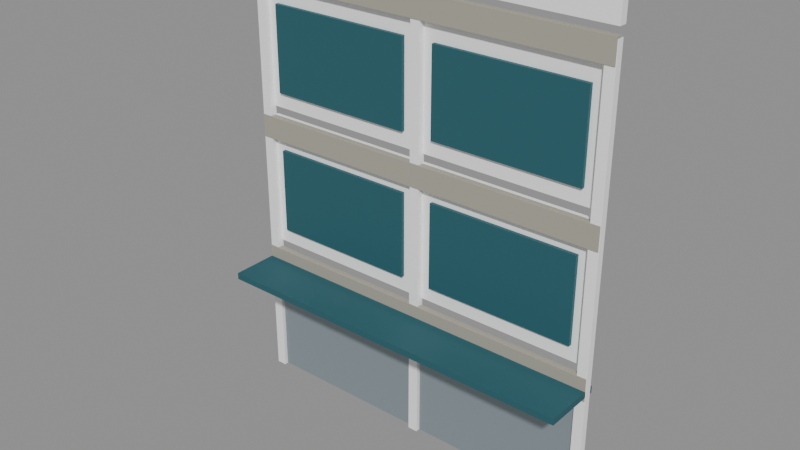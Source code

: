# Source: malaysia-shoplot-facade.blend  (saved by Blender 4.0.36; exported with 4.5.12 LTS)
import bpy
from mathutils import Matrix  # noqa: F401  (used for matrix-valued properties, if any)

bpy.ops.wm.read_factory_settings(use_empty=True)
scene = bpy.context.scene
scene.name = 'Scene'

# ---- materials (node trees are filled in below, after node groups)
mat_white = bpy.data.materials.new('White')
mat_white.use_transparent_shadow = False
mat_white.diffuse_color = (1.0, 1.0, 1.0, 1.0)
mat_satin_metal = bpy.data.materials.new('Satin metal')
mat_satin_metal.use_transparent_shadow = False
mat_satin_metal.diffuse_color = (0.305, 0.3663, 0.3968, 1.0)
mat_muted_teal = bpy.data.materials.new('Muted teal')
mat_muted_teal.use_transparent_shadow = False
mat_muted_teal.diffuse_color = (0.02122, 0.1095, 0.1356, 1.0)
mat_warm_concrete = bpy.data.materials.new('Warm concrete')
mat_warm_concrete.use_transparent_shadow = False
mat_warm_concrete.diffuse_color = (0.3916, 0.3712, 0.3095, 1.0)

# ---- material node trees
mat_white.use_nodes = True; mat_white.node_tree.nodes.clear()
_N = mat_white.node_tree.nodes; _L = mat_white.node_tree.links
n0 = _N.new('ShaderNodeBsdfPrincipled'); n0.name = 'Principled BSDF'; n0.location = (10, 300)
n0.inputs[0].default_value = (1.0, 1.0, 1.0, 1.0)
n0.inputs[2].default_value = 0.6
n0.inputs[3].default_value = 1.45
n1 = _N.new('ShaderNodeOutputMaterial'); n1.name = 'Material Output'; n1.location = (300, 300)
_L.new(n0.outputs[0], n1.inputs[0])
n1.is_active_output = True
mat_satin_metal.use_nodes = True; mat_satin_metal.node_tree.nodes.clear()
_N = mat_satin_metal.node_tree.nodes; _L = mat_satin_metal.node_tree.links
n0 = _N.new('ShaderNodeBsdfPrincipled'); n0.name = 'Principled BSDF'; n0.location = (10, 300)
n0.inputs[0].default_value = (0.305, 0.3663, 0.3968, 1.0)
n0.inputs[1].default_value = 0.35
n0.inputs[2].default_value = 0.48
n0.inputs[3].default_value = 1.45
n1 = _N.new('ShaderNodeOutputMaterial'); n1.name = 'Material Output'; n1.location = (300, 300)
_L.new(n0.outputs[0], n1.inputs[0])
n1.is_active_output = True
mat_muted_teal.use_nodes = True; mat_muted_teal.node_tree.nodes.clear()
_N = mat_muted_teal.node_tree.nodes; _L = mat_muted_teal.node_tree.links
n0 = _N.new('ShaderNodeBsdfPrincipled'); n0.name = 'Principled BSDF'; n0.location = (10, 300)
n0.inputs[0].default_value = (0.02122, 0.1095, 0.1356, 1.0)
n0.inputs[2].default_value = 0.6
n0.inputs[3].default_value = 1.45
n1 = _N.new('ShaderNodeOutputMaterial'); n1.name = 'Material Output'; n1.location = (300, 300)
_L.new(n0.outputs[0], n1.inputs[0])
n1.is_active_output = True
mat_warm_concrete.use_nodes = True; mat_warm_concrete.node_tree.nodes.clear()
_N = mat_warm_concrete.node_tree.nodes; _L = mat_warm_concrete.node_tree.links
n0 = _N.new('ShaderNodeBsdfPrincipled'); n0.name = 'Principled BSDF'; n0.location = (10, 300)
n0.inputs[0].default_value = (0.3916, 0.3712, 0.3095, 1.0)
n0.inputs[2].default_value = 0.85
n0.inputs[3].default_value = 1.45
n1 = _N.new('ShaderNodeOutputMaterial'); n1.name = 'Material Output'; n1.location = (300, 300)
_L.new(n0.outputs[0], n1.inputs[0])
n1.is_active_output = True

# ---- meshes
me_cube_007 = bpy.data.meshes.new('Cube.007')
me_cube_007.from_pydata([(-3.9, -0.04, -1.5), (-3.9, -0.04, 1.5), (-3.9, 0.04, -1.5), (-3.9, 0.04, 1.5), (3.9, -0.04, -1.5), (3.9, -0.04, 1.5), (3.9, 0.04, -1.5), (3.9, 0.04, 1.5)], [], [(0, 1, 3, 2), (2, 3, 7, 6), (6, 7, 5, 4), (4, 5, 1, 0), (2, 6, 4, 0), (7, 3, 1, 5)])
_uv = me_cube_007.uv_layers.new(name='UVMap')
_uv.uv.foreach_set('vector', [0.375, 0.0, 0.625, 0.0, 0.625, 0.25, 0.375, 0.25, 0.375, 0.25, 0.625, 0.25, 0.625, 0.5, 0.375, 0.5, 0.375, 0.5, 0.625, 0.5, 0.625, 0.75, 0.375, 0.75, 0.375, 0.75, 0.625, 0.75, 0.625, 1.0, 0.375, 1.0, 0.125, 0.5, 0.375, 0.5, 0.375, 0.75, 0.125, 0.75, 0.625, 0.5, 0.875, 0.5, 0.875, 0.75, 0.625, 0.75])
me_cube_007.materials.append(mat_white)
me_cube_007.update()
me_cube_008 = bpy.data.meshes.new('Cube.008')
me_cube_008.from_pydata([(-3.9, -0.04, -1.55), (-3.9, -0.04, 1.55), (-3.9, 0.04, -1.55), (-3.9, 0.04, 1.55), (3.9, -0.04, -1.55), (3.9, -0.04, 1.55), (3.9, 0.04, -1.55), (3.9, 0.04, 1.55)], [], [(0, 1, 3, 2), (2, 3, 7, 6), (6, 7, 5, 4), (4, 5, 1, 0), (2, 6, 4, 0), (7, 3, 1, 5)])
_uv = me_cube_008.uv_layers.new(name='UVMap')
_uv.uv.foreach_set('vector', [0.375, 0.0, 0.625, 0.0, 0.625, 0.25, 0.375, 0.25, 0.375, 0.25, 0.625, 0.25, 0.625, 0.5, 0.375, 0.5, 0.375, 0.5, 0.625, 0.5, 0.625, 0.75, 0.375, 0.75, 0.375, 0.75, 0.625, 0.75, 0.625, 1.0, 0.375, 1.0, 0.125, 0.5, 0.375, 0.5, 0.375, 0.75, 0.125, 0.75, 0.625, 0.5, 0.875, 0.5, 0.875, 0.75, 0.625, 0.75])
me_cube_008.materials.append(mat_white)
me_cube_008.update()
me_cube_009 = bpy.data.meshes.new('Cube.009')
me_cube_009.from_pydata([(-1.85, -0.04, -1.4), (-1.85, -0.04, 1.4), (-1.85, 0.04, -1.4), (-1.85, 0.04, 1.4), (1.85, -0.04, -1.4), (1.85, -0.04, 1.4), (1.85, 0.04, -1.4), (1.85, 0.04, 1.4)], [], [(0, 1, 3, 2), (2, 3, 7, 6), (6, 7, 5, 4), (4, 5, 1, 0), (2, 6, 4, 0), (7, 3, 1, 5)])
_uv = me_cube_009.uv_layers.new(name='UVMap')
_uv.uv.foreach_set('vector', [0.375, 0.0, 0.625, 0.0, 0.625, 0.25, 0.375, 0.25, 0.375, 0.25, 0.625, 0.25, 0.625, 0.5, 0.375, 0.5, 0.375, 0.5, 0.625, 0.5, 0.625, 0.75, 0.375, 0.75, 0.375, 0.75, 0.625, 0.75, 0.625, 1.0, 0.375, 1.0, 0.125, 0.5, 0.375, 0.5, 0.375, 0.75, 0.125, 0.75, 0.625, 0.5, 0.875, 0.5, 0.875, 0.75, 0.625, 0.75])
me_cube_009.materials.append(mat_satin_metal)
me_cube_009.update()
me_cube_010 = bpy.data.meshes.new('Cube.010')
me_cube_010.from_pydata([(-1.65, -0.04, -0.95), (-1.65, -0.04, 0.95), (-1.65, 0.04, -0.95), (-1.65, 0.04, 0.95), (1.65, -0.04, -0.95), (1.65, -0.04, 0.95), (1.65, 0.04, -0.95), (1.65, 0.04, 0.95)], [], [(0, 1, 3, 2), (2, 3, 7, 6), (6, 7, 5, 4), (4, 5, 1, 0), (2, 6, 4, 0), (7, 3, 1, 5)])
_uv = me_cube_010.uv_layers.new(name='UVMap')
_uv.uv.foreach_set('vector', [0.375, 0.0, 0.625, 0.0, 0.625, 0.25, 0.375, 0.25, 0.375, 0.25, 0.625, 0.25, 0.625, 0.5, 0.375, 0.5, 0.375, 0.5, 0.625, 0.5, 0.625, 0.75, 0.375, 0.75, 0.375, 0.75, 0.625, 0.75, 0.625, 1.0, 0.375, 1.0, 0.125, 0.5, 0.375, 0.5, 0.375, 0.75, 0.125, 0.75, 0.625, 0.5, 0.875, 0.5, 0.875, 0.75, 0.625, 0.75])
me_cube_010.materials.append(mat_muted_teal)
me_cube_010.update()
me_cube_011 = bpy.data.meshes.new('Cube.011')
me_cube_011.from_pydata([(-1.65, -0.04, -0.95), (-1.65, -0.04, 0.95), (-1.65, 0.04, -0.95), (-1.65, 0.04, 0.95), (1.65, -0.04, -0.95), (1.65, -0.04, 0.95), (1.65, 0.04, -0.95), (1.65, 0.04, 0.95)], [], [(0, 1, 3, 2), (2, 3, 7, 6), (6, 7, 5, 4), (4, 5, 1, 0), (2, 6, 4, 0), (7, 3, 1, 5)])
_uv = me_cube_011.uv_layers.new(name='UVMap')
_uv.uv.foreach_set('vector', [0.375, 0.0, 0.625, 0.0, 0.625, 0.25, 0.375, 0.25, 0.375, 0.25, 0.625, 0.25, 0.625, 0.5, 0.375, 0.5, 0.375, 0.5, 0.625, 0.5, 0.625, 0.75, 0.375, 0.75, 0.375, 0.75, 0.625, 0.75, 0.625, 1.0, 0.375, 1.0, 0.125, 0.5, 0.375, 0.5, 0.375, 0.75, 0.125, 0.75, 0.625, 0.5, 0.875, 0.5, 0.875, 0.75, 0.625, 0.75])
me_cube_011.materials.append(mat_muted_teal)
me_cube_011.update()
me_cube_012 = bpy.data.meshes.new('Cube.012')
me_cube_012.from_pydata([(-1.85, -0.04, -1.4), (-1.85, -0.04, 1.4), (-1.85, 0.04, -1.4), (-1.85, 0.04, 1.4), (1.85, -0.04, -1.4), (1.85, -0.04, 1.4), (1.85, 0.04, -1.4), (1.85, 0.04, 1.4)], [], [(0, 1, 3, 2), (2, 3, 7, 6), (6, 7, 5, 4), (4, 5, 1, 0), (2, 6, 4, 0), (7, 3, 1, 5)])
_uv = me_cube_012.uv_layers.new(name='UVMap')
_uv.uv.foreach_set('vector', [0.375, 0.0, 0.625, 0.0, 0.625, 0.25, 0.375, 0.25, 0.375, 0.25, 0.625, 0.25, 0.625, 0.5, 0.375, 0.5, 0.375, 0.5, 0.625, 0.5, 0.625, 0.75, 0.375, 0.75, 0.375, 0.75, 0.625, 0.75, 0.625, 1.0, 0.375, 1.0, 0.125, 0.5, 0.375, 0.5, 0.375, 0.75, 0.125, 0.75, 0.625, 0.5, 0.875, 0.5, 0.875, 0.75, 0.625, 0.75])
me_cube_012.materials.append(mat_satin_metal)
me_cube_012.update()
me_cube_013 = bpy.data.meshes.new('Cube.013')
me_cube_013.from_pydata([(-1.65, -0.04, -0.95), (-1.65, -0.04, 0.95), (-1.65, 0.04, -0.95), (-1.65, 0.04, 0.95), (1.65, -0.04, -0.95), (1.65, -0.04, 0.95), (1.65, 0.04, -0.95), (1.65, 0.04, 0.95)], [], [(0, 1, 3, 2), (2, 3, 7, 6), (6, 7, 5, 4), (4, 5, 1, 0), (2, 6, 4, 0), (7, 3, 1, 5)])
_uv = me_cube_013.uv_layers.new(name='UVMap')
_uv.uv.foreach_set('vector', [0.375, 0.0, 0.625, 0.0, 0.625, 0.25, 0.375, 0.25, 0.375, 0.25, 0.625, 0.25, 0.625, 0.5, 0.375, 0.5, 0.375, 0.5, 0.625, 0.5, 0.625, 0.75, 0.375, 0.75, 0.375, 0.75, 0.625, 0.75, 0.625, 1.0, 0.375, 1.0, 0.125, 0.5, 0.375, 0.5, 0.375, 0.75, 0.125, 0.75, 0.625, 0.5, 0.875, 0.5, 0.875, 0.75, 0.625, 0.75])
me_cube_013.materials.append(mat_muted_teal)
me_cube_013.update()
me_cube_014 = bpy.data.meshes.new('Cube.014')
me_cube_014.from_pydata([(-1.65, -0.04, -0.95), (-1.65, -0.04, 0.95), (-1.65, 0.04, -0.95), (-1.65, 0.04, 0.95), (1.65, -0.04, -0.95), (1.65, -0.04, 0.95), (1.65, 0.04, -0.95), (1.65, 0.04, 0.95)], [], [(0, 1, 3, 2), (2, 3, 7, 6), (6, 7, 5, 4), (4, 5, 1, 0), (2, 6, 4, 0), (7, 3, 1, 5)])
_uv = me_cube_014.uv_layers.new(name='UVMap')
_uv.uv.foreach_set('vector', [0.375, 0.0, 0.625, 0.0, 0.625, 0.25, 0.375, 0.25, 0.375, 0.25, 0.625, 0.25, 0.625, 0.5, 0.375, 0.5, 0.375, 0.5, 0.625, 0.5, 0.625, 0.75, 0.375, 0.75, 0.375, 0.75, 0.625, 0.75, 0.625, 1.0, 0.375, 1.0, 0.125, 0.5, 0.375, 0.5, 0.375, 0.75, 0.125, 0.75, 0.625, 0.5, 0.875, 0.5, 0.875, 0.75, 0.625, 0.75])
me_cube_014.materials.append(mat_muted_teal)
me_cube_014.update()
me_cube_015 = bpy.data.meshes.new('Cube.015')
me_cube_015.from_pydata([(-4.1, -0.07, -0.25), (-4.1, -0.07, 0.25), (-4.1, 0.07, -0.25), (-4.1, 0.07, 0.25), (4.1, -0.07, -0.25), (4.1, -0.07, 0.25), (4.1, 0.07, -0.25), (4.1, 0.07, 0.25)], [], [(0, 1, 3, 2), (2, 3, 7, 6), (6, 7, 5, 4), (4, 5, 1, 0), (2, 6, 4, 0), (7, 3, 1, 5)])
_uv = me_cube_015.uv_layers.new(name='UVMap')
_uv.uv.foreach_set('vector', [0.375, 0.0, 0.625, 0.0, 0.625, 0.25, 0.375, 0.25, 0.375, 0.25, 0.625, 0.25, 0.625, 0.5, 0.375, 0.5, 0.375, 0.5, 0.625, 0.5, 0.625, 0.75, 0.375, 0.75, 0.375, 0.75, 0.625, 0.75, 0.625, 1.0, 0.375, 1.0, 0.125, 0.5, 0.375, 0.5, 0.375, 0.75, 0.125, 0.75, 0.625, 0.5, 0.875, 0.5, 0.875, 0.75, 0.625, 0.75])
me_cube_015.materials.append(mat_warm_concrete)
me_cube_015.update()
me_cube_016 = bpy.data.meshes.new('Cube.016')
me_cube_016.from_pydata([(-4.1, -0.07, -0.25), (-4.1, -0.07, 0.25), (-4.1, 0.07, -0.25), (-4.1, 0.07, 0.25), (4.1, -0.07, -0.25), (4.1, -0.07, 0.25), (4.1, 0.07, -0.25), (4.1, 0.07, 0.25)], [], [(0, 1, 3, 2), (2, 3, 7, 6), (6, 7, 5, 4), (4, 5, 1, 0), (2, 6, 4, 0), (7, 3, 1, 5)])
_uv = me_cube_016.uv_layers.new(name='UVMap')
_uv.uv.foreach_set('vector', [0.375, 0.0, 0.625, 0.0, 0.625, 0.25, 0.375, 0.25, 0.375, 0.25, 0.625, 0.25, 0.625, 0.5, 0.375, 0.5, 0.375, 0.5, 0.625, 0.5, 0.625, 0.75, 0.375, 0.75, 0.375, 0.75, 0.625, 0.75, 0.625, 1.0, 0.375, 1.0, 0.125, 0.5, 0.375, 0.5, 0.375, 0.75, 0.125, 0.75, 0.625, 0.5, 0.875, 0.5, 0.875, 0.75, 0.625, 0.75])
me_cube_016.materials.append(mat_warm_concrete)
me_cube_016.update()
me_cube_017 = bpy.data.meshes.new('Cube.017')
me_cube_017.from_pydata([(-4.1, -0.07, -0.25), (-4.1, -0.07, 0.25), (-4.1, 0.07, -0.25), (-4.1, 0.07, 0.25), (4.1, -0.07, -0.25), (4.1, -0.07, 0.25), (4.1, 0.07, -0.25), (4.1, 0.07, 0.25)], [], [(0, 1, 3, 2), (2, 3, 7, 6), (6, 7, 5, 4), (4, 5, 1, 0), (2, 6, 4, 0), (7, 3, 1, 5)])
_uv = me_cube_017.uv_layers.new(name='UVMap')
_uv.uv.foreach_set('vector', [0.375, 0.0, 0.625, 0.0, 0.625, 0.25, 0.375, 0.25, 0.375, 0.25, 0.625, 0.25, 0.625, 0.5, 0.375, 0.5, 0.375, 0.5, 0.625, 0.5, 0.625, 0.75, 0.375, 0.75, 0.375, 0.75, 0.625, 0.75, 0.625, 1.0, 0.375, 1.0, 0.125, 0.5, 0.375, 0.5, 0.375, 0.75, 0.125, 0.75, 0.625, 0.5, 0.875, 0.5, 0.875, 0.75, 0.625, 0.75])
me_cube_017.materials.append(mat_warm_concrete)
me_cube_017.update()
me_cube_018 = bpy.data.meshes.new('Cube.018')
me_cube_018.from_pydata([(-0.11, -0.08, -4.8), (-0.11, -0.08, 4.8), (-0.11, 0.08, -4.8), (-0.11, 0.08, 4.8), (0.11, -0.08, -4.8), (0.11, -0.08, 4.8), (0.11, 0.08, -4.8), (0.11, 0.08, 4.8)], [], [(0, 1, 3, 2), (2, 3, 7, 6), (6, 7, 5, 4), (4, 5, 1, 0), (2, 6, 4, 0), (7, 3, 1, 5)])
_uv = me_cube_018.uv_layers.new(name='UVMap')
_uv.uv.foreach_set('vector', [0.375, 0.0, 0.625, 0.0, 0.625, 0.25, 0.375, 0.25, 0.375, 0.25, 0.625, 0.25, 0.625, 0.5, 0.375, 0.5, 0.375, 0.5, 0.625, 0.5, 0.625, 0.75, 0.375, 0.75, 0.375, 0.75, 0.625, 0.75, 0.625, 1.0, 0.375, 1.0, 0.125, 0.5, 0.375, 0.5, 0.375, 0.75, 0.125, 0.75, 0.625, 0.5, 0.875, 0.5, 0.875, 0.75, 0.625, 0.75])
me_cube_018.materials.append(mat_white)
me_cube_018.update()
me_cube_019 = bpy.data.meshes.new('Cube.019')
me_cube_019.from_pydata([(-0.11, -0.08, -4.8), (-0.11, -0.08, 4.8), (-0.11, 0.08, -4.8), (-0.11, 0.08, 4.8), (0.11, -0.08, -4.8), (0.11, -0.08, 4.8), (0.11, 0.08, -4.8), (0.11, 0.08, 4.8)], [], [(0, 1, 3, 2), (2, 3, 7, 6), (6, 7, 5, 4), (4, 5, 1, 0), (2, 6, 4, 0), (7, 3, 1, 5)])
_uv = me_cube_019.uv_layers.new(name='UVMap')
_uv.uv.foreach_set('vector', [0.375, 0.0, 0.625, 0.0, 0.625, 0.25, 0.375, 0.25, 0.375, 0.25, 0.625, 0.25, 0.625, 0.5, 0.375, 0.5, 0.375, 0.5, 0.625, 0.5, 0.625, 0.75, 0.375, 0.75, 0.375, 0.75, 0.625, 0.75, 0.625, 1.0, 0.375, 1.0, 0.125, 0.5, 0.375, 0.5, 0.375, 0.75, 0.125, 0.75, 0.625, 0.5, 0.875, 0.5, 0.875, 0.75, 0.625, 0.75])
me_cube_019.materials.append(mat_white)
me_cube_019.update()
me_cube_020 = bpy.data.meshes.new('Cube.020')
me_cube_020.from_pydata([(-0.11, -0.08, -4.8), (-0.11, -0.08, 4.8), (-0.11, 0.08, -4.8), (-0.11, 0.08, 4.8), (0.11, -0.08, -4.8), (0.11, -0.08, 4.8), (0.11, 0.08, -4.8), (0.11, 0.08, 4.8)], [], [(0, 1, 3, 2), (2, 3, 7, 6), (6, 7, 5, 4), (4, 5, 1, 0), (2, 6, 4, 0), (7, 3, 1, 5)])
_uv = me_cube_020.uv_layers.new(name='UVMap')
_uv.uv.foreach_set('vector', [0.375, 0.0, 0.625, 0.0, 0.625, 0.25, 0.375, 0.25, 0.375, 0.25, 0.625, 0.25, 0.625, 0.5, 0.375, 0.5, 0.375, 0.5, 0.625, 0.5, 0.625, 0.75, 0.375, 0.75, 0.375, 0.75, 0.625, 0.75, 0.625, 1.0, 0.375, 1.0, 0.125, 0.5, 0.375, 0.5, 0.375, 0.75, 0.125, 0.75, 0.625, 0.5, 0.875, 0.5, 0.875, 0.75, 0.625, 0.75])
me_cube_020.materials.append(mat_white)
me_cube_020.update()
me_cube_021 = bpy.data.meshes.new('Cube.021')
me_cube_021.from_pydata([(-4.1, -0.09, -0.25), (-4.1, -0.09, 0.25), (-4.1, 0.09, -0.25), (-4.1, 0.09, 0.25), (4.1, -0.09, -0.25), (4.1, -0.09, 0.25), (4.1, 0.09, -0.25), (4.1, 0.09, 0.25)], [], [(0, 1, 3, 2), (2, 3, 7, 6), (6, 7, 5, 4), (4, 5, 1, 0), (2, 6, 4, 0), (7, 3, 1, 5)])
_uv = me_cube_021.uv_layers.new(name='UVMap')
_uv.uv.foreach_set('vector', [0.375, 0.0, 0.625, 0.0, 0.625, 0.25, 0.375, 0.25, 0.375, 0.25, 0.625, 0.25, 0.625, 0.5, 0.375, 0.5, 0.375, 0.5, 0.625, 0.5, 0.625, 0.75, 0.375, 0.75, 0.375, 0.75, 0.625, 0.75, 0.625, 1.0, 0.375, 1.0, 0.125, 0.5, 0.375, 0.5, 0.375, 0.75, 0.125, 0.75, 0.625, 0.5, 0.875, 0.5, 0.875, 0.75, 0.625, 0.75])
me_cube_021.materials.append(mat_white)
me_cube_021.update()
me_cube_022 = bpy.data.meshes.new('Cube.022')
me_cube_022.from_pydata([(-4.1, -0.65, -0.075), (-4.1, -0.65, 0.075), (-4.1, 0.65, -0.075), (-4.1, 0.65, 0.075), (4.1, -0.65, -0.075), (4.1, -0.65, 0.075), (4.1, 0.65, -0.075), (4.1, 0.65, 0.075)], [], [(0, 1, 3, 2), (2, 3, 7, 6), (6, 7, 5, 4), (4, 5, 1, 0), (2, 6, 4, 0), (7, 3, 1, 5)])
_uv = me_cube_022.uv_layers.new(name='UVMap')
_uv.uv.foreach_set('vector', [0.375, 0.0, 0.625, 0.0, 0.625, 0.25, 0.375, 0.25, 0.375, 0.25, 0.625, 0.25, 0.625, 0.5, 0.375, 0.5, 0.375, 0.5, 0.625, 0.5, 0.625, 0.75, 0.375, 0.75, 0.375, 0.75, 0.625, 0.75, 0.625, 1.0, 0.375, 1.0, 0.125, 0.5, 0.375, 0.5, 0.375, 0.75, 0.125, 0.75, 0.625, 0.5, 0.875, 0.5, 0.875, 0.75, 0.625, 0.75])
me_cube_022.materials.append(mat_muted_teal)
me_cube_022.update()

# ---- objects
ob_upper_front_wall = bpy.data.objects.new('Upper_Front_Wall', me_cube_007)
ob_upper_front_wall_001 = bpy.data.objects.new('Upper_Front_Wall.001', me_cube_008)
ob_ground_shutter = bpy.data.objects.new('Ground_Shutter', me_cube_009)
ob_ribbon_window = bpy.data.objects.new('Ribbon_Window', me_cube_010)
ob_ribbon_window_001 = bpy.data.objects.new('Ribbon_Window.001', me_cube_011)
ob_ground_shutter_001 = bpy.data.objects.new('Ground_Shutter.001', me_cube_012)
ob_ribbon_window_002 = bpy.data.objects.new('Ribbon_Window.002', me_cube_013)
ob_ribbon_window_003 = bpy.data.objects.new('Ribbon_Window.003', me_cube_014)
ob_facade_band = bpy.data.objects.new('Facade_Band', me_cube_015)
ob_facade_band_001 = bpy.data.objects.new('Facade_Band.001', me_cube_016)
ob_facade_band_002 = bpy.data.objects.new('Facade_Band.002', me_cube_017)
ob_facade_pier = bpy.data.objects.new('Facade_Pier', me_cube_018)
ob_facade_pier_001 = bpy.data.objects.new('Facade_Pier.001', me_cube_019)
ob_facade_pier_002 = bpy.data.objects.new('Facade_Pier.002', me_cube_020)
ob_flat_parapet = bpy.data.objects.new('Flat_Parapet', me_cube_021)
ob_modern_awning = bpy.data.objects.new('Modern_Awning', me_cube_022)
ob_asset_malaysiashoplotfacade = bpy.data.objects.new('ASSET_MalaysiaShoplotFacade', None)

# ---- transforms, parenting, visibility, modifiers, constraints
ob_upper_front_wall.parent = ob_asset_malaysiashoplotfacade
ob_upper_front_wall.location = (0.0, 0.59, 4.8)
_m = ob_upper_front_wall.modifiers.new('Editable eased edges', 'BEVEL')
_m.width = 0.002
_m.width_pct = 0.002
_m.segments = 2
ob_upper_front_wall_001.parent = ob_asset_malaysiashoplotfacade
ob_upper_front_wall_001.location = (0.0, 0.59, 8.05)
_m = ob_upper_front_wall_001.modifiers.new('Editable eased edges', 'BEVEL')
_m.width = 0.002
_m.width_pct = 0.002
_m.segments = 2
ob_ground_shutter.parent = ob_asset_malaysiashoplotfacade
ob_ground_shutter.location = (-2.0, 0.51, 1.45)
_m = ob_ground_shutter.modifiers.new('Editable eased edges', 'BEVEL')
_m.width = 0.002
_m.width_pct = 0.002
_m.segments = 2
ob_ribbon_window.parent = ob_asset_malaysiashoplotfacade
ob_ribbon_window.location = (-2.0, 0.51, 4.6)
_m = ob_ribbon_window.modifiers.new('Editable eased edges', 'BEVEL')
_m.width = 0.002
_m.width_pct = 0.002
_m.segments = 2
ob_ribbon_window_001.parent = ob_asset_malaysiashoplotfacade
ob_ribbon_window_001.location = (-2.0, 0.51, 7.8)
_m = ob_ribbon_window_001.modifiers.new('Editable eased edges', 'BEVEL')
_m.width = 0.002
_m.width_pct = 0.002
_m.segments = 2
ob_ground_shutter_001.parent = ob_asset_malaysiashoplotfacade
ob_ground_shutter_001.location = (2.0, 0.51, 1.45)
_m = ob_ground_shutter_001.modifiers.new('Editable eased edges', 'BEVEL')
_m.width = 0.002
_m.width_pct = 0.002
_m.segments = 2
ob_ribbon_window_002.parent = ob_asset_malaysiashoplotfacade
ob_ribbon_window_002.location = (2.0, 0.51, 4.6)
_m = ob_ribbon_window_002.modifiers.new('Editable eased edges', 'BEVEL')
_m.width = 0.002
_m.width_pct = 0.002
_m.segments = 2
ob_ribbon_window_003.parent = ob_asset_malaysiashoplotfacade
ob_ribbon_window_003.location = (2.0, 0.51, 7.8)
_m = ob_ribbon_window_003.modifiers.new('Editable eased edges', 'BEVEL')
_m.width = 0.002
_m.width_pct = 0.002
_m.segments = 2
ob_facade_band.parent = ob_asset_malaysiashoplotfacade
ob_facade_band.location = (0.0, 0.47, 2.9)
_m = ob_facade_band.modifiers.new('Editable eased edges', 'BEVEL')
_m.width = 0.002
_m.width_pct = 0.002
_m.segments = 2
ob_facade_band_001.parent = ob_asset_malaysiashoplotfacade
ob_facade_band_001.location = (0.0, 0.47, 6.05)
_m = ob_facade_band_001.modifiers.new('Editable eased edges', 'BEVEL')
_m.width = 0.002
_m.width_pct = 0.002
_m.segments = 2
ob_facade_band_002.parent = ob_asset_malaysiashoplotfacade
ob_facade_band_002.location = (0.0, 0.47, 9.4)
_m = ob_facade_band_002.modifiers.new('Editable eased edges', 'BEVEL')
_m.width = 0.002
_m.width_pct = 0.002
_m.segments = 2
ob_facade_pier.parent = ob_asset_malaysiashoplotfacade
ob_facade_pier.location = (-4.0, 0.5, 4.8)
_m = ob_facade_pier.modifiers.new('Editable eased edges', 'BEVEL')
_m.width = 0.002
_m.width_pct = 0.002
_m.segments = 2
ob_facade_pier_001.parent = ob_asset_malaysiashoplotfacade
ob_facade_pier_001.location = (0.0, 0.5, 4.8)
_m = ob_facade_pier_001.modifiers.new('Editable eased edges', 'BEVEL')
_m.width = 0.002
_m.width_pct = 0.002
_m.segments = 2
ob_facade_pier_002.parent = ob_asset_malaysiashoplotfacade
ob_facade_pier_002.location = (4.0, 0.5, 4.8)
_m = ob_facade_pier_002.modifiers.new('Editable eased edges', 'BEVEL')
_m.width = 0.002
_m.width_pct = 0.002
_m.segments = 2
ob_flat_parapet.parent = ob_asset_malaysiashoplotfacade
ob_flat_parapet.location = (0.0, 0.55, 10.05)
_m = ob_flat_parapet.modifiers.new('Editable eased edges', 'BEVEL')
_m.width = 0.002
_m.width_pct = 0.002
_m.segments = 2
ob_modern_awning.parent = ob_asset_malaysiashoplotfacade
ob_modern_awning.location = (0.0, 0.0, 2.8)
_m = ob_modern_awning.modifiers.new('Editable eased edges', 'BEVEL')
_m.width = 0.002
_m.width_pct = 0.002
_m.segments = 2
ob_asset_malaysiashoplotfacade.location = (0.0, 0.0, 0.0)

# ---- collection membership
scene.collection.objects.link(ob_upper_front_wall)
scene.collection.objects.link(ob_upper_front_wall_001)
scene.collection.objects.link(ob_ground_shutter)
scene.collection.objects.link(ob_ribbon_window)
scene.collection.objects.link(ob_ribbon_window_001)
scene.collection.objects.link(ob_ground_shutter_001)
scene.collection.objects.link(ob_ribbon_window_002)
scene.collection.objects.link(ob_ribbon_window_003)
scene.collection.objects.link(ob_facade_band)
scene.collection.objects.link(ob_facade_band_001)
scene.collection.objects.link(ob_facade_band_002)
scene.collection.objects.link(ob_facade_pier)
scene.collection.objects.link(ob_facade_pier_001)
scene.collection.objects.link(ob_facade_pier_002)
scene.collection.objects.link(ob_flat_parapet)
scene.collection.objects.link(ob_modern_awning)
scene.collection.objects.link(ob_asset_malaysiashoplotfacade)

# ---- scene / render settings (as saved in the file)
scene.frame_start = 1; scene.frame_end = 250; scene.frame_set(1)
scene.render.engine = 'BLENDER_EEVEE_NEXT'
scene.cycles.sampling_pattern = 'TABULATED_SOBOL'
bpy.context.view_layer.update()

# ---- added for rendering (the .blend has no active camera and no usable light): camera, sun + grey world if the file has none
cam_auto = bpy.data.cameras.new('AutoCamera')
cam_auto.lens = 50.0
cam_auto.sensor_width = 36.0
cam_auto.clip_end = 1000.0
ob_auto_camera = bpy.data.objects.new('AutoCamera', cam_auto)
scene.collection.objects.link(ob_auto_camera)
ob_auto_camera.location = (12.2517, -14.7021, 14.9514)
ob_auto_camera.rotation_euler = (1.09748, -7.21219e-08, 0.694738)
scene.camera = ob_auto_camera
light_auto_sun = bpy.data.lights.new('AutoSun', 'SUN')
light_auto_sun.energy = 3.0
light_auto_sun.angle = 0.0523599
ob_auto_sun = bpy.data.objects.new('AutoSun', light_auto_sun)
scene.collection.objects.link(ob_auto_sun)
ob_auto_sun.rotation_euler = (0.872665, 0.174533, 0.523599)
if scene.world is None:
    world_auto = bpy.data.worlds.new('AutoWorld')
    world_auto.color = (0.3, 0.3, 0.3)
    scene.world = world_auto
bpy.context.view_layer.update()
